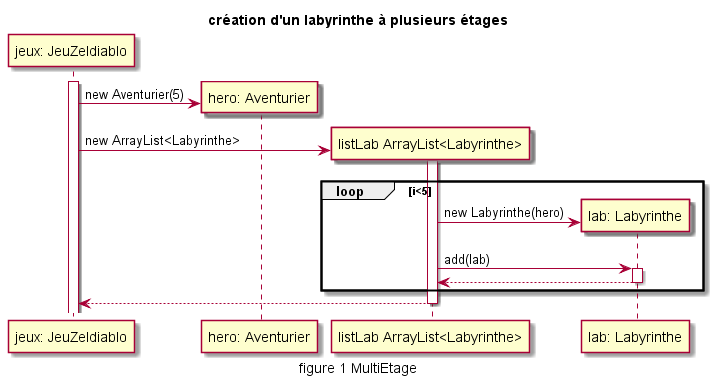

The diagram above was rendered by PlantUML. Its source (embedded in the PNG):
@startuml

title création d'un labyrinthe à plusieurs étages

participant	"jeux: JeuZeldiablo" as main
participant	"hero: Aventurier" as h
participant	"listLab ArrayList<Labyrinthe>" as ll
participant	"lab: Labyrinthe" as l

activate main
create h
main -> h: new Aventurier(5)
create ll
main -> ll: new ArrayList<Labyrinthe>
activate ll
loop i<5

create l
ll -> l: new Labyrinthe(hero)
ll -> l: add(lab)
activate l
ll <-- l
deactivate l
end

main <-- ll
deactivate ll

caption figure 1 MultiEtage
@enduml